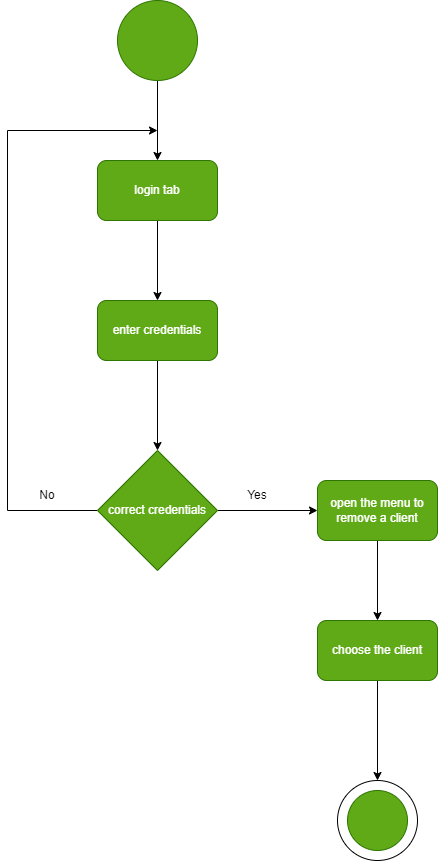

The diagram above was exported from draw.io. Its source (the exported page's mxGraphModel, read from the mxfile embedded in the PNG):
<mxGraphModel dx="1102" dy="1761" grid="1" gridSize="10" guides="1" tooltips="1" connect="1" arrows="1" fold="1" page="1" pageScale="1" pageWidth="827" pageHeight="1169" math="0" shadow="0">
  <root>
    <mxCell id="0" />
    <mxCell id="1" parent="0" />
    <mxCell id="zuOxQQYOxCFdxQTGiCzA-32" value="" style="ellipse;whiteSpace=wrap;html=1;aspect=fixed;strokeColor=default;gradientColor=none;" parent="1" vertex="1">
      <mxGeometry x="360" y="-360" width="80" height="80" as="geometry" />
    </mxCell>
    <mxCell id="zuOxQQYOxCFdxQTGiCzA-2" style="edgeStyle=orthogonalEdgeStyle;rounded=0;orthogonalLoop=1;jettySize=auto;html=1;" parent="1" source="zuOxQQYOxCFdxQTGiCzA-1" edge="1">
      <mxGeometry relative="1" as="geometry">
        <mxPoint x="180" y="-980" as="targetPoint" />
      </mxGeometry>
    </mxCell>
    <mxCell id="zuOxQQYOxCFdxQTGiCzA-1" value="" style="ellipse;whiteSpace=wrap;html=1;aspect=fixed;strokeColor=#2D7600;fillColor=#60a917;fontColor=#ffffff;" parent="1" vertex="1">
      <mxGeometry x="140" y="-1140" width="80" height="80" as="geometry" />
    </mxCell>
    <mxCell id="zuOxQQYOxCFdxQTGiCzA-4" style="edgeStyle=orthogonalEdgeStyle;rounded=0;orthogonalLoop=1;jettySize=auto;html=1;" parent="1" source="zuOxQQYOxCFdxQTGiCzA-3" edge="1">
      <mxGeometry relative="1" as="geometry">
        <mxPoint x="180" y="-840" as="targetPoint" />
      </mxGeometry>
    </mxCell>
    <mxCell id="zuOxQQYOxCFdxQTGiCzA-3" value="login tab" style="rounded=1;whiteSpace=wrap;html=1;strokeColor=#2D7600;fillColor=#60a917;fontColor=#ffffff;" parent="1" vertex="1">
      <mxGeometry x="120" y="-980" width="120" height="60" as="geometry" />
    </mxCell>
    <mxCell id="zuOxQQYOxCFdxQTGiCzA-6" style="edgeStyle=orthogonalEdgeStyle;rounded=0;orthogonalLoop=1;jettySize=auto;html=1;" parent="1" source="zuOxQQYOxCFdxQTGiCzA-5" edge="1">
      <mxGeometry relative="1" as="geometry">
        <mxPoint x="180" y="-690" as="targetPoint" />
      </mxGeometry>
    </mxCell>
    <mxCell id="zuOxQQYOxCFdxQTGiCzA-5" value="enter credentials" style="rounded=1;whiteSpace=wrap;html=1;strokeColor=#2D7600;fillColor=#60a917;fontColor=#ffffff;" parent="1" vertex="1">
      <mxGeometry x="120" y="-840" width="120" height="60" as="geometry" />
    </mxCell>
    <mxCell id="zuOxQQYOxCFdxQTGiCzA-11" style="edgeStyle=orthogonalEdgeStyle;rounded=0;orthogonalLoop=1;jettySize=auto;html=1;exitX=0;exitY=0.5;exitDx=0;exitDy=0;" parent="1" source="zuOxQQYOxCFdxQTGiCzA-7" edge="1">
      <mxGeometry relative="1" as="geometry">
        <mxPoint x="180" y="-1010" as="targetPoint" />
        <Array as="points">
          <mxPoint x="30" y="-630" />
          <mxPoint x="30" y="-1010" />
        </Array>
      </mxGeometry>
    </mxCell>
    <mxCell id="zuOxQQYOxCFdxQTGiCzA-14" style="edgeStyle=orthogonalEdgeStyle;rounded=0;orthogonalLoop=1;jettySize=auto;html=1;exitX=1;exitY=0.5;exitDx=0;exitDy=0;entryX=0;entryY=0.5;entryDx=0;entryDy=0;" parent="1" source="zuOxQQYOxCFdxQTGiCzA-7" target="zuOxQQYOxCFdxQTGiCzA-13" edge="1">
      <mxGeometry relative="1" as="geometry" />
    </mxCell>
    <mxCell id="zuOxQQYOxCFdxQTGiCzA-7" value="correct credentials" style="rhombus;whiteSpace=wrap;html=1;strokeColor=#2D7600;fillColor=#60a917;fontColor=#ffffff;" parent="1" vertex="1">
      <mxGeometry x="120" y="-690" width="120" height="120" as="geometry" />
    </mxCell>
    <mxCell id="zuOxQQYOxCFdxQTGiCzA-12" value="No" style="text;html=1;strokeColor=none;fillColor=none;align=center;verticalAlign=middle;whiteSpace=wrap;rounded=0;" parent="1" vertex="1">
      <mxGeometry x="40" y="-660" width="60" height="30" as="geometry" />
    </mxCell>
    <mxCell id="zuOxQQYOxCFdxQTGiCzA-18" value="" style="edgeStyle=orthogonalEdgeStyle;rounded=0;orthogonalLoop=1;jettySize=auto;html=1;" parent="1" source="zuOxQQYOxCFdxQTGiCzA-13" edge="1">
      <mxGeometry relative="1" as="geometry">
        <mxPoint x="400" y="-520" as="targetPoint" />
      </mxGeometry>
    </mxCell>
    <mxCell id="zuOxQQYOxCFdxQTGiCzA-13" value="open the menu to remove a client" style="rounded=1;whiteSpace=wrap;html=1;strokeColor=#2D7600;fillColor=#60a917;fontColor=#ffffff;" parent="1" vertex="1">
      <mxGeometry x="340" y="-660" width="120" height="60" as="geometry" />
    </mxCell>
    <mxCell id="zuOxQQYOxCFdxQTGiCzA-15" value="Yes" style="text;html=1;strokeColor=none;fillColor=none;align=center;verticalAlign=middle;whiteSpace=wrap;rounded=0;" parent="1" vertex="1">
      <mxGeometry x="250" y="-660" width="60" height="30" as="geometry" />
    </mxCell>
    <mxCell id="zuOxQQYOxCFdxQTGiCzA-31" value="" style="ellipse;whiteSpace=wrap;html=1;aspect=fixed;strokeColor=#2D7600;fillColor=#60a917;fontColor=#ffffff;" parent="1" vertex="1">
      <mxGeometry x="370" y="-350" width="60" height="60" as="geometry" />
    </mxCell>
    <mxCell id="zuOxQQYOxCFdxQTGiCzA-37" value="" style="edgeStyle=orthogonalEdgeStyle;rounded=0;orthogonalLoop=1;jettySize=auto;html=1;" parent="1" source="zuOxQQYOxCFdxQTGiCzA-33" edge="1">
      <mxGeometry relative="1" as="geometry">
        <mxPoint x="400" y="-360" as="targetPoint" />
      </mxGeometry>
    </mxCell>
    <mxCell id="zuOxQQYOxCFdxQTGiCzA-33" value="choose the client" style="rounded=1;whiteSpace=wrap;html=1;strokeColor=#2D7600;fillColor=#60a917;fontColor=#ffffff;" parent="1" vertex="1">
      <mxGeometry x="340" y="-520" width="120" height="60" as="geometry" />
    </mxCell>
  </root>
</mxGraphModel>